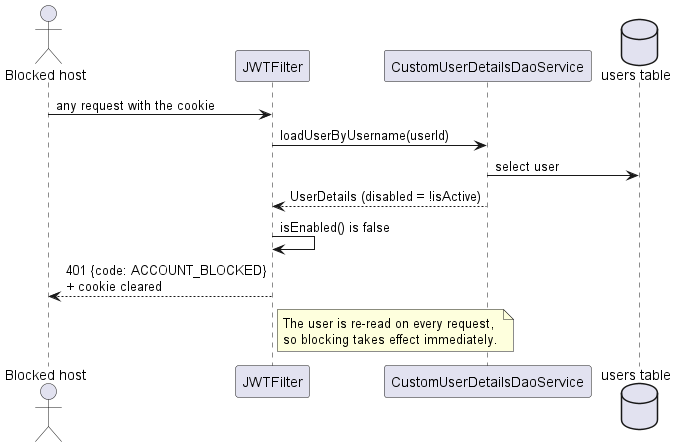

The diagram above was rendered by PlantUML. Its source (embedded in the PNG):
@startuml "Blocked user view"
actor "Blocked host" as H
participant JWTFilter as F
participant CustomUserDetailsDaoService as UD
database "users table" as DB

H -> F : any request with the cookie
F -> UD : loadUserByUsername(userId)
UD -> DB : select user
UD --> F : UserDetails (disabled = !isActive)
F -> F : isEnabled() is false
F --> H : 401 {code: ACCOUNT_BLOCKED}\n+ cookie cleared
note right of F
  The user is re-read on every request,
  so blocking takes effect immediately.
end note
@enduml